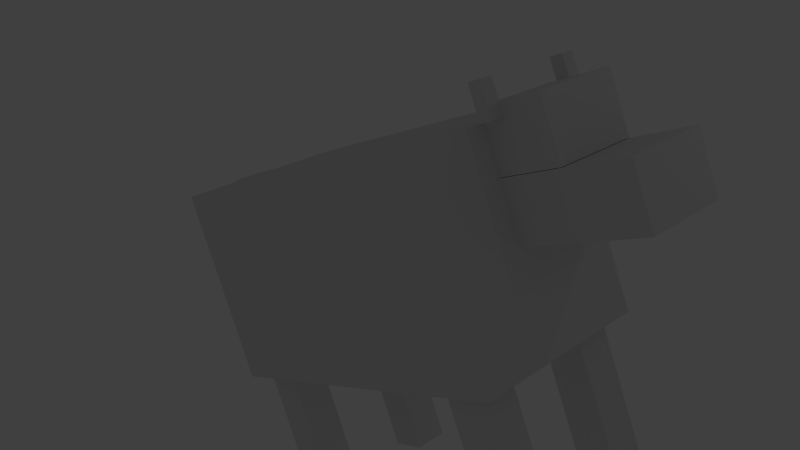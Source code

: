 # Source: steer.blend  (saved by Blender 2.63.0; exported with 4.5.12 LTS)
import bpy
from mathutils import Matrix  # noqa: F401  (used for matrix-valued properties, if any)

bpy.ops.wm.read_factory_settings(use_empty=True)
scene = bpy.context.scene
scene.name = 'Scene'

# ---- collections
col_collection_1 = bpy.data.collections.new('Collection 1'); scene.collection.children.link(col_collection_1)

# ---- materials (node trees are filled in below, after node groups)
mat_material = bpy.data.materials.new('Material')
mat_material.alpha_threshold = 0.0
mat_material.use_transparent_shadow = False
mat_material.roughness = 0.5
mat_material.line_color = (0.0, 0.0, 0.0, 1.0)

# ---- material node trees

# ---- world
world_world = bpy.data.worlds.new('World'); scene.world = world_world
world_world.color = (0.05088, 0.05088, 0.05088)
world_world.use_sun_shadow = False
world_world.sun_shadow_jitter_overblur = 0.0
world_world.cycles.sampling_method = 'MANUAL'
world_world.cycles.sample_map_resolution = 256

# ---- cameras
cam_camera = bpy.data.cameras.new('Camera')
cam_camera.clip_end = 100.0
cam_camera.lens = 35.0
cam_camera.sensor_width = 32.0
cam_camera.sensor_height = 18.0
cam_camera.ortho_scale = 7.314
cam_camera.dof.focus_distance = 0.0
cam_camera.dof.aperture_fstop = 128.0

# ---- lights
light_sun_002 = bpy.data.lights.new('Sun.002', 'POINT')
light_sun_002.transmission_factor = 0.0
light_sun_002.energy = 100.0
light_sun_002.shadow_buffer_clip_start = 0.5
light_sun_002.shadow_soft_size = 1.0
light_sun_002.shadow_maximum_resolution = 0.006
light_sun_002.use_absolute_resolution = True
light_sun_002.cycles.use_multiple_importance_sampling = False
light_point = bpy.data.lights.new('Point', 'POINT')
light_point.transmission_factor = 0.0
light_point.energy = 100.0
light_point.shadow_buffer_clip_start = 0.5
light_point.shadow_soft_size = 1.0
light_point.shadow_maximum_resolution = 0.006
light_point.use_absolute_resolution = True
light_point.cycles.use_multiple_importance_sampling = False
light_sun_001 = bpy.data.lights.new('Sun.001', 'POINT')
light_sun_001.transmission_factor = 0.0
light_sun_001.energy = 100.0
light_sun_001.shadow_buffer_clip_start = 0.5
light_sun_001.shadow_soft_size = 1.0
light_sun_001.shadow_maximum_resolution = 0.006
light_sun_001.use_absolute_resolution = True
light_sun_001.cycles.use_multiple_importance_sampling = False
light_sun = bpy.data.lights.new('Sun', 'POINT')
light_sun.transmission_factor = 0.0
light_sun.energy = 100.0
light_sun.shadow_buffer_clip_start = 0.5
light_sun.shadow_soft_size = 1.0
light_sun.shadow_maximum_resolution = 0.006
light_sun.use_absolute_resolution = True
light_sun.cycles.use_multiple_importance_sampling = False
light_lamp = bpy.data.lights.new('Lamp', 'POINT')
light_lamp.transmission_factor = 0.0
light_lamp.cutoff_distance = 30.0
light_lamp.energy = 100.0
light_lamp.shadow_buffer_clip_start = 1.001
light_lamp.shadow_soft_size = 1.0
light_lamp.shadow_maximum_resolution = 0.006
light_lamp.use_absolute_resolution = True
light_lamp.cycles.use_multiple_importance_sampling = False

# ---- meshes
me_cow = bpy.data.meshes.new('Cow')
me_cow.from_pydata([(1.0, 1.0, -1.197), (1.0, -2.573, -1.197), (-1.0, -2.573, -1.197), (-1.0, 1.0, -1.197), (1.0, 1.0, 1.0), (1.0, -2.573, 1.0), (-1.0, -2.573, 1.0), (-1.0, 1.0, 1.0), (-0.5093, -2.39, -0.7965), (-0.5093, -1.99, -0.7965), (-0.9093, -1.99, -0.7965), (-0.9093, -2.39, -0.7965), (-0.5093, -2.39, -2.797), (-0.5093, -1.99, -2.797), (-0.9093, -1.99, -2.797), (-0.9093, -2.39, -2.797), (0.857, -2.375, -0.7965), (0.857, -1.975, -0.7965), (0.457, -1.975, -0.7965), (0.457, -2.375, -0.7965), (0.857, -2.375, -2.797), (0.857, -1.975, -2.797), (0.457, -1.975, -2.797), (0.457, -2.375, -2.797), (-0.5093, 0.3639, -0.7965), (-0.5093, 0.7639, -0.7965), (-0.9093, 0.7639, -0.7965), (-0.9093, 0.3639, -0.7965), (-0.5093, 0.3639, -2.797), (-0.5093, 0.7639, -2.797), (-0.9093, 0.7639, -2.797), (-0.9093, 0.3639, -2.797), (0.857, 0.3787, -0.7965), (0.857, 0.7787, -0.7965), (0.457, 0.7787, -0.7965), (0.457, 0.3787, -0.7965), (0.857, 0.3787, -2.797), (0.857, 0.7787, -2.797), (0.457, 0.7787, -2.797), (0.457, 0.3787, -2.797), (-0.4722, 1.22, -0.07781), (-0.4722, 2.408, -0.07781), (0.4185, 2.408, -0.07781), (0.4185, 1.22, -0.07781), (-0.4722, 1.22, 0.5163), (-0.4722, 2.408, 0.5163), (0.4185, 2.408, 0.5163), (0.4185, 1.22, 0.5163), (-0.4722, 1.22, 0.5211), (-0.4722, 1.826, 0.5211), (0.4185, 1.826, 0.5211), (0.4185, 1.22, 0.5211), (-0.4722, 1.22, 1.115), (-0.4722, 1.826, 1.115), (0.4185, 1.826, 1.115), (0.4185, 1.22, 1.115), (0.6364, 1.243, -0.4126), (-0.6364, 1.243, -0.4126), (0.6364, 1.243, 0.9854), (-0.6364, 1.243, 0.9854), (-0.2159, -3.0, -0.5723), (-0.2159, -2.576, -0.5723), (0.1345, -2.576, -0.5723), (0.1345, -3.0, -0.5723), (-0.2159, -3.0, 1.0), (-0.2159, -2.576, 1.0), (0.1345, -2.576, 1.0), (0.1345, -3.0, 1.0), (0.5521, 1.316, 0.9872), (0.4174, 1.316, 0.9872), (0.4174, 1.439, 0.9872), (0.5521, 1.439, 0.9872), (0.5521, 1.316, 1.324), (0.4174, 1.316, 1.324), (0.4174, 1.439, 1.324), (0.5521, 1.439, 1.324), (-0.4672, 1.316, 0.9872), (-0.6019, 1.316, 0.9872), (-0.6019, 1.439, 0.9872), (-0.4672, 1.439, 0.9872), (-0.4672, 1.316, 1.324), (-0.6019, 1.316, 1.324), (-0.6019, 1.439, 1.324), (-0.4672, 1.439, 1.324)], [], [(0, 1, 2, 3), (4, 7, 6, 5), (0, 4, 5, 1), (1, 5, 6, 2), (2, 6, 7, 3), (3, 7, 59, 57), (8, 9, 10, 11), (15, 14, 13, 12), (8, 11, 15, 12), (9, 8, 12, 13), (10, 9, 13, 14), (11, 10, 14, 15), (16, 17, 18, 19), (23, 22, 21, 20), (16, 19, 23, 20), (17, 16, 20, 21), (18, 17, 21, 22), (19, 18, 22, 23), (31, 30, 29, 28), (24, 27, 31, 28), (25, 24, 28, 29), (26, 25, 29, 30), (27, 26, 30, 31), (39, 38, 37, 36), (32, 35, 39, 36), (33, 32, 36, 37), (34, 33, 37, 38), (35, 34, 38, 39), (44, 45, 41, 40), (45, 46, 42, 41), (46, 47, 43, 42), (47, 44, 40, 43), (40, 41, 42, 43), (47, 46, 45, 44), (52, 53, 49, 48), (53, 54, 50, 49), (54, 55, 51, 50), (55, 52, 48, 51), (48, 49, 50, 51), (55, 54, 53, 52), (58, 56, 57, 59), (0, 3, 57, 56), (58, 59, 7, 4), (56, 58, 4, 0), (64, 65, 61, 60), (65, 66, 62, 61), (66, 67, 63, 62), (67, 64, 60, 63), (60, 61, 62, 63), (67, 66, 65, 64), (72, 73, 69, 68), (73, 74, 70, 69), (74, 75, 71, 70), (75, 72, 68, 71), (68, 69, 70, 71), (75, 74, 73, 72), (80, 81, 77, 76), (81, 82, 78, 77), (82, 83, 79, 78), (83, 80, 76, 79), (76, 77, 78, 79), (83, 82, 81, 80)])
_uv = me_cow.uv_layers.new(name='UVMap')
_uv.uv.foreach_set('vector', [0.4868, 0.4141, 0.4881, 0.8275, 0.2567, 0.8282, 0.2554, 0.4148, 0.7435, 0.4134, 0.5121, 0.4141, 0.5109, 0.0007099, 0.7422, 0.0, 0.2554, 0.4134, 0.001268, 0.4141, 0.0, 0.0007796, 0.2542, 0.0, 0.02403, 0.669, 0.02325, 0.4148, 0.2546, 0.4141, 0.2554, 0.6683, 0.5109, 0.4134, 0.2567, 0.4141, 0.2554, 0.0007798, 0.5096, 0.0, 0.5116, 0.6968, 0.5109, 0.4428, 0.5529, 0.4436, 0.5534, 0.6052, 0.1386, 0.8998, 0.1849, 0.8996, 0.185, 0.9459, 0.1387, 0.946, 0.05617, 0.8996, 0.00989, 0.8995, 0.01003, 0.8532, 0.05631, 0.8533, 0.7435, 0.2107, 0.7898, 0.2105, 0.7905, 0.4419, 0.7442, 0.442, 0.884, 0.905, 0.8377, 0.9051, 0.837, 0.6737, 0.8833, 0.6736, 0.649, 0.697, 0.6953, 0.6968, 0.696, 0.9281, 0.6498, 0.9283, 0.79, 0.6734, 0.7437, 0.6736, 0.743, 0.4422, 0.7893, 0.442, 0.009891, 0.8998, 0.05617, 0.8996, 0.05631, 0.9459, 0.01003, 0.946, 0.1849, 0.8996, 0.1386, 0.8995, 0.1387, 0.8532, 0.185, 0.8533, 0.743, 0.6737, 0.7893, 0.6736, 0.79, 0.905, 0.7437, 0.9051, 0.7423, 0.9284, 0.696, 0.9282, 0.6967, 0.6968, 0.743, 0.697, 0.884, 0.6737, 0.9303, 0.6736, 0.931, 0.9049, 0.8847, 0.905, 0.6048, 0.9282, 0.5585, 0.9284, 0.5578, 0.697, 0.6041, 0.6968, 0.185, 0.8069, 0.1849, 0.8532, 0.1386, 0.8531, 0.1387, 0.8068, 0.79, 0.4422, 0.8363, 0.442, 0.837, 0.6734, 0.7907, 0.6736, 0.5571, 0.9284, 0.5109, 0.9282, 0.5116, 0.6968, 0.5578, 0.697, 0.8845, 0.2107, 0.9308, 0.2106, 0.9315, 0.4419, 0.8852, 0.442, 0.837, 0.905, 0.7907, 0.9051, 0.79, 0.6737, 0.8363, 0.6736, 0.05631, 0.8069, 0.05617, 0.8532, 0.00989, 0.8531, 0.01003, 0.8068, 0.837, 0.4422, 0.8833, 0.442, 0.884, 0.6734, 0.8377, 0.6736, 0.8375, 0.4419, 0.7912, 0.442, 0.7905, 0.2107, 0.8368, 0.2105, 0.884, 0.4423, 0.9303, 0.4421, 0.931, 0.6734, 0.8847, 0.6736, 0.8845, 0.4419, 0.8382, 0.442, 0.8375, 0.2107, 0.8838, 0.2105, 0.8127, 0.0002109, 0.8122, 0.1377, 0.7435, 0.1375, 0.7439, 0.0, 0.3503, 0.9315, 0.35, 0.8284, 0.4187, 0.8282, 0.419, 0.9313, 0.8818, 0.0002109, 0.8814, 0.1377, 0.8127, 0.1375, 0.8131, 0.0, 0.2557, 0.9315, 0.2554, 0.8284, 0.3242, 0.8282, 0.3245, 0.9313, 0.2554, 0.6693, 0.255, 0.8068, 0.1519, 0.8065, 0.1524, 0.669, 0.1263, 0.669, 0.1267, 0.8065, 0.02367, 0.8068, 0.02325, 0.6693, 0.7437, 0.2105, 0.7435, 0.1404, 0.8122, 0.1402, 0.8125, 0.2103, 0.9313, 0.9589, 0.931, 0.8559, 0.9997, 0.8556, 1.0, 0.9587, 0.8814, 0.1404, 0.8812, 0.2105, 0.8125, 0.2103, 0.8127, 0.1402, 0.4194, 0.9315, 0.419, 0.8284, 0.4878, 0.8282, 0.4881, 0.9313, 0.1267, 0.9098, 0.05663, 0.9101, 0.05631, 0.807, 0.1264, 0.8068, 0.185, 0.807, 0.2551, 0.8068, 0.2554, 0.9098, 0.1853, 0.9101, 0.7002, 0.4431, 0.7007, 0.6048, 0.5534, 0.6052, 0.5529, 0.4436, 0.743, 0.6961, 0.5116, 0.6968, 0.5534, 0.6052, 0.7007, 0.6048, 0.7015, 0.4416, 0.5543, 0.442, 0.5121, 0.4141, 0.7435, 0.4134, 0.7007, 0.6048, 0.7002, 0.4431, 0.7422, 0.442, 0.743, 0.6961, 0.9315, 0.1819, 0.8824, 0.1821, 0.8818, 0.0001507, 0.9309, 0.0, 0.931, 0.4917, 0.9715, 0.4916, 0.9721, 0.6735, 0.9315, 0.6736, 0.9801, 0.8556, 0.931, 0.8555, 0.9315, 0.6736, 0.9806, 0.6737, 0.6048, 0.6969, 0.6454, 0.6968, 0.6459, 0.8787, 0.6054, 0.8789, 0.6054, 0.9281, 0.6052, 0.879, 0.6458, 0.8789, 0.6459, 0.928, 0.9245, 0.905, 0.9247, 0.9541, 0.8841, 0.9543, 0.884, 0.9052, 0.0, 0.4142, 0.01558, 0.4141, 0.0157, 0.4531, 0.0001195, 0.4531, 0.01558, 0.5311, 0.001417, 0.5311, 0.001536, 0.4921, 0.0157, 0.4922, 0.4881, 0.4142, 0.5037, 0.4141, 0.5038, 0.4531, 0.4882, 0.4531, 0.5038, 0.5701, 0.4896, 0.5701, 0.4895, 0.5312, 0.5037, 0.5311, 0.5037, 0.5701, 0.5038, 0.5857, 0.4896, 0.5857, 0.4896, 0.5702, 0.01565, 0.5858, 0.0157, 0.6013, 0.001536, 0.6014, 0.001489, 0.5858, 0.01558, 0.4921, 1.379e-08, 0.4921, 0.0001195, 0.4531, 0.0157, 0.4532, 0.0157, 0.5701, 0.001536, 0.5701, 0.001417, 0.5312, 0.01558, 0.5311, 0.4881, 0.4532, 0.5037, 0.4531, 0.5038, 0.4921, 0.4882, 0.4921, 0.5038, 0.5311, 0.4896, 0.5311, 0.4895, 0.4922, 0.5037, 0.4921, 0.01565, 0.5701, 0.0157, 0.5857, 0.001536, 0.5858, 0.001488, 0.5702, 0.5037, 0.5857, 0.5038, 0.6013, 0.4896, 0.6014, 0.4896, 0.5858])
me_cow.materials.append(mat_material)
me_cow.use_remesh_preserve_volume = False
me_cow.use_remesh_preserve_attributes = False
me_cow.use_mirror_vertex_groups = False
me_cow.update()
arm_armature = bpy.data.armatures.new('Armature')  # bones are not reproduced

# ---- objects
ob_sun_002 = bpy.data.objects.new('Sun.002', light_sun_002)
ob_point = bpy.data.objects.new('Point', light_point)
ob_sun_001 = bpy.data.objects.new('Sun.001', light_sun_001)
ob_sun = bpy.data.objects.new('Sun', light_sun)
ob_skeleton = bpy.data.objects.new('Skeleton', arm_armature)
ob_cow_mesh = bpy.data.objects.new('Cow_Mesh', me_cow)
ob_lamp = bpy.data.objects.new('Lamp', light_lamp)
ob_camera = bpy.data.objects.new('Camera', cam_camera)

# ---- transforms, parenting, visibility, modifiers, constraints
ob_sun_002.location = (2.869, -2.715, -35.09)
ob_sun_002.lineart.crease_threshold = 0.0
ob_point.location = (28.07, 9.051, 10.26)
ob_point.lineart.crease_threshold = 0.0
ob_sun_001.location = (-41.14, -40.78, 30.78)
ob_sun_001.lineart.crease_threshold = 0.0
ob_sun.location = (-5.193, 36.99, 13.33)
ob_sun.lineart.crease_threshold = 0.0
ob_skeleton.location = (-9.965, 1.624, -8.761)
ob_skeleton.rotation_euler = (1.571, -0.0, 4.712)
ob_skeleton.scale = (6.243, 6.243, 6.243)
ob_skeleton.show_in_front = True
ob_skeleton.lineart.crease_threshold = 0.0
ob_cow_mesh.parent = ob_skeleton
ob_cow_mesh.matrix_parent_inverse = Matrix(((3.725e-09, -0.1602, 0.0, 0.2602), (0.0, 1.11e-16, 0.1602, 1.403), (-0.1602, -1.91e-09, 1.209e-08, -1.596), (0.0, 0.0, 0.0, 1.0)))
ob_cow_mesh.location = (0.0, 0.0, 1.3)
ob_cow_mesh.rotation_euler = (0.0, -0.0, -1.571)
ob_cow_mesh.scale = (5.94, 6.534, 5.94)
ob_cow_mesh.lock_rotations_4d = False
ob_cow_mesh.empty_display_type = 'ARROWS'
ob_cow_mesh.lineart.crease_threshold = 0.0
_vg = ob_cow_mesh.vertex_groups.new(name='leg_front_left')
_vg.add([24, 25, 26, 27, 28, 29, 30, 31], 1.0, 'REPLACE')
_vg = ob_cow_mesh.vertex_groups.new(name='leg_front_right')
_vg.add([32, 33, 34, 35, 36, 37, 38, 39], 1.0, 'REPLACE')
_vg = ob_cow_mesh.vertex_groups.new(name='leg_back_left')
_vg.add([8, 9, 10, 11, 12, 13, 14, 15], 1.0, 'REPLACE')
_vg = ob_cow_mesh.vertex_groups.new(name='leg_back_right')
_vg.add([16, 17, 18, 19, 20, 21, 22, 23], 1.0, 'REPLACE')
_vg = ob_cow_mesh.vertex_groups.new(name='tail')
_vg.add([60, 61, 62, 63, 64, 65, 66, 67], 1.0, 'REPLACE')
_vg = ob_cow_mesh.vertex_groups.new(name='head')
_vg.add([40, 41, 42, 43, 44, 45, 46, 47, 48, 49, 50, 51, 52, 53, 54, 55, 68, 69, 70, 71, 72, 73, 74, 75, 76, 77, 78, 79, 80, 81, 82, 83], 1.0, 'REPLACE')
_vg = ob_cow_mesh.vertex_groups.new(name='spine')
_vg.add([0, 1, 2, 3, 4, 5, 6, 7, 56, 57, 58, 59], 1.0, 'REPLACE')
_m = ob_cow_mesh.modifiers.new('Armature', 'ARMATURE')
_m.object = ob_skeleton
ob_lamp.location = (4.076, 1.005, 5.904)
ob_lamp.rotation_euler = (0.6503, 0.05522, 1.866)
ob_lamp.lock_rotations_4d = False
ob_lamp.empty_display_type = 'ARROWS'
ob_lamp.color = (0.0, 0.0, 0.0, 0.0)
ob_lamp.lineart.crease_threshold = 0.0
ob_camera.location = (37.55, -32.19, 9.348)
ob_camera.rotation_euler = (1.428, 0.2967, 0.8647)
ob_camera.lock_rotations_4d = False
ob_camera.empty_display_type = 'ARROWS'
ob_camera.color = (0.0, 0.0, 0.0, 0.0)
ob_camera.display_type = 'WIRE'
ob_camera.lineart.crease_threshold = 0.0

# ---- collection membership
col_collection_1.objects.link(ob_sun_002)
col_collection_1.objects.link(ob_point)
col_collection_1.objects.link(ob_sun_001)
col_collection_1.objects.link(ob_sun)
col_collection_1.objects.link(ob_skeleton)
col_collection_1.objects.link(ob_cow_mesh)
col_collection_1.objects.link(ob_lamp)
col_collection_1.objects.link(ob_camera)

# ---- scene / render settings (as saved in the file)
scene.camera = ob_camera
scene.frame_start = 0; scene.frame_end = 250; scene.frame_set(81)
scene.render.engine = 'BLENDER_EEVEE_NEXT'
scene.render.image_settings.color_mode = 'RGB'
scene.render.image_settings.compression = 90
scene.render.resolution_percentage = 50
scene.render.dither_intensity = 0.0
scene.render.bake_margin = 2
scene.render.bake_bias = 0.0
scene.cycles.use_denoising = False
scene.cycles.samples = 10
scene.cycles.sampling_pattern = 'TABULATED_SOBOL'
scene.cycles.light_sampling_threshold = 0.0
scene.cycles.use_adaptive_sampling = False
scene.cycles.use_light_tree = False
scene.cycles.blur_glossy = 0.0
scene.cycles.volume_bounces = 1
scene.cycles.pixel_filter_type = 'GAUSSIAN'
scene.cycles.sample_clamp_indirect = 0.0
scene.view_settings.view_transform = 'Standard'
bpy.context.view_layer.update()
